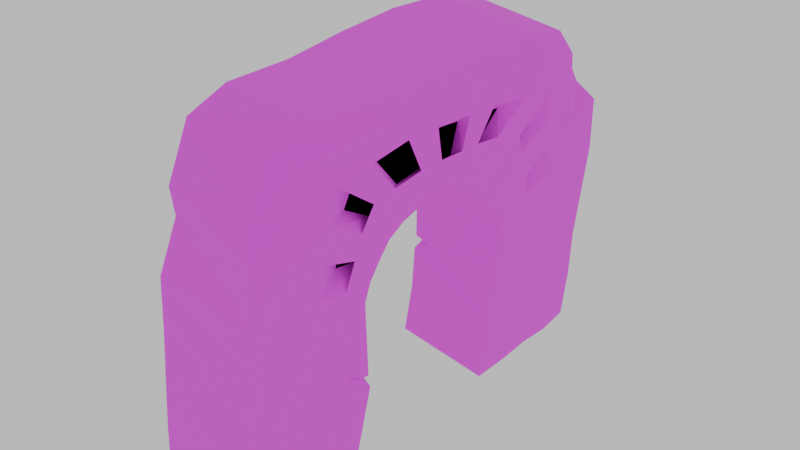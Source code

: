# Source: Arch.blend  (saved by Blender 4.1.24; exported with 4.5.12 LTS)
import bpy
from mathutils import Matrix  # noqa: F401  (used for matrix-valued properties, if any)

bpy.ops.wm.read_factory_settings(use_empty=True)
scene = bpy.context.scene
scene.name = 'Scene'

# ---- images (referenced by path relative to the original .blend; pixels are not part of the script)
import os
ASSET_DIR = os.environ.get("B2B_ASSET_DIR", "")  # directory of the original .blend (textures are referenced by path, not embedded)
HERE = os.path.dirname(os.path.abspath(__file__))  # packed textures are extracted next to this script under _unpacked/

def load_image(name, relpath, width, height, colorspace="sRGB"):
    """Load a texture the original file referenced (path relative to the .blend, or extracted next to this script)."""
    p = next((c for c in (os.path.join(HERE, relpath), os.path.join(ASSET_DIR, relpath)) if relpath and os.path.exists(c)), "")
    if p:
        img = bpy.data.images.load(p, check_existing=True)
        img.name = name
    else:  # same state as the original file: an image datablock whose file is absent (Cycles renders it pink)
        img = bpy.data.images.new(name, width, height)
        img.source = "FILE"
        img.filepath = "//" + (relpath or name)
    img.colorspace_settings.name = colorspace
    return img
img_naturalstone01_4k_basecolor_png = load_image('NaturalStone01_4K_BaseColor.png', 'NaturalStone01_4K_BaseColor.png', 1024, 1024, 'sRGB')
img_naturalstone01_4k_height_png = load_image('NaturalStone01_4K_Height.png', 'NaturalStone01_4K_Height.png', 1024, 1024, 'Non-Color')
img_naturalstone01_4k_roughness_png = load_image('NaturalStone01_4K_Roughness.png', 'NaturalStone01_4K_Roughness.png', 1024, 1024, 'Non-Color')
img_brickwall22_4k_basecolor_png = load_image('BrickWall22_4K_BaseColor.png', 'BrickWall22_4K_BaseColor.png', 1024, 1024, 'sRGB')
img_brickwall22_4k_ao_png = load_image('BrickWall22_4K_AO.png', 'BrickWall22_4K_AO.png', 1024, 1024, 'sRGB')
img_parquetflooring10_4k_basecolor_png = load_image('ParquetFlooring10_4K_BaseColor.png', 'ParquetFlooring10_4K_BaseColor.png', 1024, 1024, 'sRGB')
img_brickwall22_4k_height_png = load_image('BrickWall22_4K_Height.png', 'BrickWall22_4K_Height.png', 1024, 1024, 'Non-Color')
img_oldiron01_2k_basecolor_png = load_image('OldIron01_2K_BaseColor.png', 'OldIron01_2K_BaseColor.png', 1024, 1024, 'sRGB')
img_oldiron01_4k_height_png = load_image('OldIron01_4K_Height.png', 'OldIron01_4K_Height.png', 1024, 1024, 'Non-Color')
img_oldiron01_4k_normal_png = load_image('OldIron01_4K_Normal.png', 'OldIron01_4K_Normal.png', 1024, 1024, 'sRGB')
img_bake = load_image('bake', 'bake.png', 1024, 1024, 'sRGB')
img_nebula_n0_hdr = load_image('nebula n0.hdr', 'nebula n0.hdr', 1024, 1024, 'Linear Rec.709')

# ---- materials (node trees are filled in below, after node groups)
mat_material_008 = bpy.data.materials.new('Material.008')
mat_material_007 = bpy.data.materials.new('Material.007')

# ---- material node trees
mat_material_008.use_nodes = True; mat_material_008.node_tree.nodes.clear()
_N = mat_material_008.node_tree.nodes; _L = mat_material_008.node_tree.links
n0 = _N.new('ShaderNodeOutputMaterial'); n0.name = 'Material Output'; n0.location = (3940, 1834)
n1 = _N.new('ShaderNodeBsdfDiffuse'); n1.name = 'Diffuse BSDF'; n1.location = (-404, -609)
n2 = _N.new('ShaderNodeTexNoise'); n2.name = 'Noise Texture'; n2.location = (-1174, -445)
n3 = _N.new('ShaderNodeMath'); n3.name = 'Math'; n3.location = (-735, -520)
n3.operation = 'MULTIPLY'
n3.inputs[1].default_value = 22.6
n4 = _N.new('ShaderNodeMixShader'); n4.name = 'Mix Shader'; n4.location = (627, 283)
n5 = _N.new('ShaderNodeBrightContrast'); n5.name = 'Brightness/Contrast'; n5.location = (-954, -499)
n5.inputs[2].default_value = 97.0
n6 = _N.new('ShaderNodeTexNoise'); n6.name = 'Noise Texture.002'; n6.location = (53, 670)
n7 = _N.new('ShaderNodeBrightContrast'); n7.name = 'Brightness/Contrast.001'; n7.location = (273, 616)
n7.inputs[2].default_value = -3.4
n8 = _N.new('ShaderNodeBsdfDiffuse'); n8.name = 'Diffuse BSDF.001'; n8.location = (328, 392)
n8.inputs[0].default_value = (0.05734, 0.1273, 0.02338, 1.0)
n8.inputs[1].default_value = 1.0
n9 = _N.new('ShaderNodeHueSaturation'); n9.name = 'Hue/Saturation/Value'; n9.location = (-707, -303)
n9.inputs[0].default_value = 0.3
n9.inputs[1].default_value = 0.5
n9.inputs[2].default_value = 0.7
n10 = _N.new('ShaderNodeBsdfPrincipled'); n10.name = 'Principled BSDF'; n10.location = (281, 166)
n10.inputs[3].default_value = 1.0
n11 = _N.new('ShaderNodeTexImage'); n11.name = 'Image Texture'; n11.location = (-425, 366)
n11.image = img_naturalstone01_4k_basecolor_png
n11.extension = 'MIRROR'
n12 = _N.new('ShaderNodeTexImage'); n12.name = 'Image Texture.001'; n12.location = (-257, 58)
n12.image = img_naturalstone01_4k_height_png
n13 = _N.new('ShaderNodeTexImage'); n13.name = 'Image Texture.002'; n13.location = (-157, -233)
n13.image = img_naturalstone01_4k_roughness_png
n14 = _N.new('ShaderNodeBump'); n14.name = 'Bump'; n14.location = (23, 69)
n14.invert = True
n14.inputs[1].default_value = 51.0
n14.inputs[2].default_value = 1.0
n15 = _N.new('ShaderNodeHueSaturation'); n15.name = 'Hue/Saturation/Value.001'; n15.location = (-361, 724)
n15.inputs[0].default_value = 1.0
n15.inputs[1].default_value = 0.3
n15.inputs[2].default_value = 2.0
n16 = _N.new('ShaderNodeBsdfPrincipled'); n16.name = 'Principled BSDF.001'; n16.location = (1471, 1347)
n16.inputs[3].default_value = 1.0
n16.inputs[28].default_value = 0.3
n17 = _N.new('ShaderNodeTexImage'); n17.name = 'Image Texture.003'; n17.location = (26, 1540)
n17.image = img_brickwall22_4k_basecolor_png
n18 = _N.new('ShaderNodeTexImage'); n18.name = 'Image Texture.004'; n18.location = (-23, 1212)
n18.image = img_brickwall22_4k_ao_png
n19 = _N.new('ShaderNodeHueSaturation'); n19.name = 'Hue/Saturation/Value.002'; n19.location = (316, 1424)
n19.inputs[0].default_value = 0.0
n19.inputs[1].default_value = 1.3
n19.inputs[2].default_value = 2.0
n20 = _N.new('ShaderNodeBrightContrast'); n20.name = 'Brightness/Contrast.002'; n20.location = (546, 1355)
n20.inputs[1].default_value = 0.6
n20.inputs[2].default_value = -1.5
n21 = _N.new('ShaderNodeHueSaturation'); n21.name = 'Hue/Saturation/Value.003'; n21.location = (766, 1380)
n21.inputs[1].default_value = 2.0
n22 = _N.new('ShaderNodeTexImage'); n22.name = 'Image Texture.005'; n22.location = (325, 1742)
n22.image = img_parquetflooring10_4k_basecolor_png
n23 = _N.new('ShaderNodeMix'); n23.name = 'Mix'; n23.location = (1006, 1586)
n23.data_type = 'RGBA'
n23.clamp_result = True
n23.inputs[0].default_value = 0.075
n24 = _N.new('ShaderNodeTexImage'); n24.name = 'Image Texture.006'; n24.location = (955, 1168)
n24.image = img_brickwall22_4k_height_png
n24.extension = 'EXTEND'
n25 = _N.new('ShaderNodeBump'); n25.name = 'Bump.001'; n25.location = (1217, 1192)
n25.inputs[1].default_value = 0.005
n25.inputs[2].default_value = 1.0
n26 = _N.new('ShaderNodeHueSaturation'); n26.name = 'Hue/Saturation/Value.004'; n26.location = (1241, 1478)
n27 = _N.new('ShaderNodeBsdfPrincipled'); n27.name = 'Principled BSDF.002'; n27.location = (2184, 1868)
n27.inputs[2].default_value = 1.0
n28 = _N.new('ShaderNodeHueSaturation'); n28.name = 'Hue/Saturation/Value.005'; n28.location = (1953, 2045)
n28.inputs[0].default_value = 0.6
n28.inputs[1].default_value = 0.5
n28.inputs[2].default_value = 2.0
n29 = _N.new('ShaderNodeCombineColor'); n29.name = 'Combine Color'; n29.location = (1721, 2018)
n30 = _N.new('ShaderNodeBump'); n30.name = 'Bump.002'; n30.location = (1915, 1731)
n30.inputs[1].default_value = 1.0
n30.inputs[2].default_value = 1.0
n31 = _N.new('ShaderNodeTexImage'); n31.name = 'Image Texture.008'; n31.location = (1385, 2178)
n31.image = img_oldiron01_2k_basecolor_png
n32 = _N.new('ShaderNodeTexImage'); n32.name = 'Image Texture.007'; n32.location = (1574, 1731)
n32.image = img_oldiron01_4k_height_png
n33 = _N.new('ShaderNodeTexImage'); n33.name = 'Image Texture.009'; n33.location = (1735, 1475)
n33.image = img_oldiron01_4k_normal_png
n34 = _N.new('ShaderNodeMixShader'); n34.name = 'Mix Shader.001'; n34.location = (2539, 1981)
n34.inputs[0].default_value = 0.175
n35 = _N.new('ShaderNodeBsdfPrincipled'); n35.name = 'Principled BSDF.003'; n35.location = (2144, 2221)
n35.inputs[0].default_value = (0.8, 0.767, 0.6176, 1.0)
n36 = _N.new('ShaderNodeMixShader'); n36.name = 'Mix Shader.002'; n36.location = (3007, 2052)
n36.inputs[0].default_value = 0.1083
n37 = _N.new('ShaderNodeBsdfPrincipled'); n37.name = 'Principled BSDF.004'; n37.location = (2655, 2392)
n37.inputs[2].default_value = 1.0
n38 = _N.new('ShaderNodeTexNoise'); n38.name = 'Noise Texture.001'; n38.location = (1663, 2442)
n39 = _N.new('ShaderNodeHueSaturation'); n39.name = 'Hue/Saturation/Value.006'; n39.location = (2336, 2503)
n39.inputs[0].default_value = 0.9
n39.inputs[1].default_value = 2.0
n39.inputs[2].default_value = 0.1
n40 = _N.new('ShaderNodeCombineColor'); n40.name = 'Combine Color.001'; n40.location = (2103, 2475)
n41 = _N.new('ShaderNodeBrightContrast'); n41.name = 'Brightness/Contrast.003'; n41.location = (1883, 2446)
n41.inputs[2].default_value = 49.8
n42 = _N.new('ShaderNodeTexImage'); n42.name = 'Image Texture.010'; n42.location = (2975, 1774)
n42.image = img_bake
n43 = _N.new('ShaderNodeBsdfPrincipled'); n43.name = 'Principled BSDF.005'; n43.location = (3515, 1768)
n43.inputs[2].default_value = 1.0
n44 = _N.new('ShaderNodeBrightContrast'); n44.name = 'Brightness/Contrast.004'; n44.location = (3367, 1462)
n44.inputs[1].default_value = -4.1
_L.new(n9.outputs[0], n1.inputs[0])
_L.new(n3.outputs[0], n1.inputs[1])
_L.new(n5.outputs[0], n3.inputs[0])
_L.new(n2.outputs[0], n5.inputs[0])
_L.new(n6.outputs[0], n7.inputs[0])
_L.new(n7.outputs[0], n4.inputs[0])
_L.new(n8.outputs[0], n4.inputs[1])
_L.new(n2.outputs[0], n9.inputs[4])
_L.new(n10.outputs[0], n4.inputs[2])
_L.new(n13.outputs[0], n10.inputs[2])
_L.new(n12.outputs[0], n14.inputs[3])
_L.new(n14.outputs[0], n10.inputs[5])
_L.new(n11.outputs[0], n10.inputs[0])
_L.new(n17.outputs[0], n19.inputs[4])
_L.new(n19.outputs[0], n20.inputs[0])
_L.new(n20.outputs[0], n21.inputs[4])
_L.new(n21.outputs[0], n23.inputs[7])
_L.new(n22.outputs[0], n23.inputs[6])
_L.new(n24.outputs[0], n25.inputs[3])
_L.new(n25.outputs[0], n16.inputs[5])
_L.new(n26.outputs[0], n16.inputs[0])
_L.new(n23.outputs[2], n26.inputs[4])
_L.new(n23.outputs[2], n16.inputs[27])
_L.new(n28.outputs[0], n27.inputs[0])
_L.new(n29.outputs[0], n28.inputs[4])
_L.new(n32.outputs[0], n30.inputs[3])
_L.new(n31.outputs[0], n29.inputs[0])
_L.new(n27.outputs[0], n34.inputs[2])
_L.new(n35.outputs[0], n34.inputs[1])
_L.new(n40.outputs[0], n39.inputs[4])
_L.new(n41.outputs[0], n40.inputs[0])
_L.new(n39.outputs[0], n37.inputs[0])
_L.new(n38.outputs[0], n41.inputs[0])
_L.new(n37.outputs[0], n36.inputs[2])
_L.new(n34.outputs[0], n36.inputs[1])
_L.new(n42.outputs[0], n43.inputs[0])
_L.new(n43.outputs[0], n0.inputs[0])
n0.is_active_output = True
mat_material_007.use_nodes = True; mat_material_007.node_tree.nodes.clear()
_N = mat_material_007.node_tree.nodes; _L = mat_material_007.node_tree.links
n0 = _N.new('ShaderNodeOutputMaterial'); n0.name = 'Material Output'; n0.location = (300, 300)
n1 = _N.new('ShaderNodeEmission'); n1.name = 'Emission'; n1.location = (107, 246)
n1.inputs[0].default_value = (0.9155, 0.4529, 1.0, 1.0)
n1.inputs[1].default_value = 0.0
_L.new(n1.outputs[0], n0.inputs[0])
n0.is_active_output = True

# ---- world
world_world = bpy.data.worlds.new('World'); scene.world = world_world
world_world.use_nodes = True; world_world.node_tree.nodes.clear()
_N = world_world.node_tree.nodes; _L = world_world.node_tree.links
n0 = _N.new('ShaderNodeOutputWorld'); n0.name = 'World Output'; n0.location = (300, 300)
n1 = _N.new('ShaderNodeBackground'); n1.name = 'Background'; n1.location = (-99, 224)
n1.inputs[0].default_value = (1.0, 1.0, 1.0, 1.0)
n1.inputs[1].default_value = 0.7
n2 = _N.new('ShaderNodeBackground'); n2.name = 'Background.001'; n2.location = (67, 117)
n2.inputs[1].default_value = 109.8
n3 = _N.new('ShaderNodeTexEnvironment'); n3.name = 'Environment Texture'; n3.location = (-120, 518)
n3.image = img_nebula_n0_hdr
n4 = _N.new('ShaderNodeTexCoord'); n4.name = 'Texture Coordinate'; n4.location = (-706, 285)
n5 = _N.new('ShaderNodeMapping'); n5.name = 'Mapping'; n5.location = (-415, 407)
n5.inputs[1].default_value = (-1.1, 0.0, 0.0)
_L.new(n4.outputs[0], n5.inputs[0])
_L.new(n5.outputs[0], n3.inputs[0])
_L.new(n1.outputs[0], n0.inputs[0])
n0.is_active_output = True
world_world.color = (0.05088, 0.05088, 0.05088)
world_world.use_sun_shadow = False
world_world.sun_shadow_jitter_overblur = 0.0

# ---- meshes
me_cube = bpy.data.meshes.new('Cube')
me_cube.from_pydata([(-1.139, -5.176, -3.972), (-1.196, -4.473, 3.39), (-1.122, 5.096, -3.911), (-1.184, 4.263, 3.352), (1.121, -5.091, -3.907), (0.7182, -4.438, 3.353), (1.135, 5.156, -3.957), (0.7111, 4.093, 3.256), (-1.197, -1.984, -0.2688), (-1.192, -1.889, 0.09566), (-1.165, -1.81, 0.4743), (-1.115, -1.394, 1.157), (-1.137, -1.655, 0.839), (-1.125, -0.151, 1.499), (-1.116, -0.588, 1.485), (-1.122, 0.6919, 1.34), (-1.127, 1.056, 1.126), (-1.113, 0.2893, 1.495), (-1.11, -1.019, 1.376), (-1.148, -2.186, -4.001), (-1.146, 1.322, 0.8209), (-1.151, 1.753, 0.1364), (-1.141, 1.915, -0.2486), (-1.146, 1.892, -3.995), (-1.149, 1.568, 0.4982), (1.126, -1.363, 1.129), (1.143, -0.9528, 1.281), (1.131, 0.2702, 1.438), (1.128, -0.151, 1.49), (1.139, -0.5642, 1.414), (1.142, 1.015, 1.088), (1.146, 1.32, 0.8193), (1.137, 1.813, 0.151), (1.137, 1.931, -0.2471), (1.157, 1.539, 0.4869), (1.132, 0.6734, 1.314), (1.127, -2.276, -3.926), (1.117, -2.195, 0.1706), (1.118, -2.311, -0.2414), (1.115, -1.728, 0.8823), (1.173, 1.768, -4.09), (1.121, -1.98, 0.5415), (-1.136, 5.163, -2.84), (-1.096, 4.977, -1.704), (-1.11, 5.045, -0.5679), (-1.074, 4.871, 0.5432), (-1.076, 4.773, 1.647), (-1.238, 4.595, 2.162), (1.144, 5.199, -2.84), (1.132, 5.142, -1.704), (1.142, 5.188, -0.5679), (1.152, 5.234, 0.5729), (1.115, 5.139, 1.752), (0.8263, 4.752, 2.197), (-1.195, -3.587, 3.768), (-1.109, -2.205, 3.861), (-1.158, -0.74, 4.036), (-1.193, 0.74, 4.16), (-1.182, 2.241, 4.13), (-1.211, 3.556, 3.815), (1.011, -3.647, 3.797), (1.112, -2.183, 3.866), (1.108, -0.74, 3.863), (1.112, 0.74, 3.878), (1.133, 2.211, 3.949), (0.9936, 3.471, 3.689), (-1.146, -5.205, -2.839), (-1.145, -5.202, -1.703), (-1.143, -5.194, -0.5669), (-1.147, -5.211, 0.5714), (-1.09, -4.866, 1.674), (-1.275, -4.845, 2.169), (1.129, -5.128, -2.839), (1.127, -5.118, -1.703), (1.132, -5.145, -0.5669), (1.147, -5.21, 0.5716), (1.123, -5.182, 1.772), (0.8281, -4.945, 2.201), (-1.12, 0.08637, 1.496), (1.132, 0.08858, 1.454), (1.163, 1.815, -1.633), (1.155, 1.849, -2.683), (-1.007, 2.302, -1.655), (-1.123, 1.997, -2.822), (-1.144, -2.201, -1.759), (-0.9571, -2.549, -2.931), (1.199, -2.104, -2.244), (1.187, -2.166, -1.961), (-1.154, -4.44, -4.023), (-1.159, -3.7, -4.04), (-1.156, -2.96, -4.028), (-1.118, 4.365, -3.897), (-1.142, 3.549, -3.98), (-1.13, 2.733, -3.941), (1.165, 4.365, -4.06), (1.155, 3.549, -4.028), (1.171, 2.733, -4.081), (1.12, -4.44, -3.905), (1.126, -3.7, -3.925), (1.114, -2.953, -3.882), (-1.222, -2.962, -0.3286), (-1.185, -3.7, -0.4084), (-1.17, -4.439, -0.4876), (-1.198, -2.891, 0.3089), (-1.158, -3.63, 0.3647), (-1.132, -4.409, 0.4627), (-1.159, -2.822, 0.7804), (-1.161, -3.526, 1.097), (-1.12, -4.314, 1.409), (-1.148, -2.527, 1.341), (-1.17, -3.373, 1.842), (-1.182, -4.117, 2.11), (-1.151, -2.344, 1.806), (-1.146, -3.24, 2.531), (-1.203, -3.974, 3.006), (-1.121, -1.662, 1.933), (-1.15, -2.322, 2.63), (-1.127, -2.996, 3.305), (-1.122, -0.9476, 2.035), (-1.16, -1.412, 2.652), (-1.12, -1.806, 3.335), (-1.147, -0.2894, 2.089), (-1.18, -0.3987, 2.681), (-1.175, -0.5928, 3.344), (-1.121, 2.728, -0.3264), (-1.116, 3.548, -0.4029), (-1.088, 4.381, -0.4817), (-1.138, 2.642, 0.2506), (-1.1, 3.513, 0.3422), (-1.033, 4.327, 0.4536), (-1.137, 2.478, 0.8158), (-1.098, 3.426, 1.131), (-1.063, 4.248, 1.429), (-1.144, 2.3, 1.337), (-1.101, 3.306, 1.826), (-1.115, 4.067, 2.17), (-1.168, 2.193, 1.793), (-1.153, 3.091, 2.528), (-1.161, 3.898, 3.026), (-1.172, 1.389, 2.008), (-1.183, 2.149, 2.625), (-1.15, 2.922, 3.301), (-1.169, 0.7949, 2.072), (-1.19, 1.29, 2.588), (-1.201, 1.728, 3.331), (-1.197, 0.5737, 3.338), (-1.172, 0.3685, 2.677), (-1.165, 0.2096, 2.095), (1.107, -2.954, -0.3292), (1.115, -3.7, -0.4076), (1.128, -4.44, -0.4873), (1.107, -2.849, 0.2075), (1.139, -3.641, 0.3576), (1.164, -4.413, 0.4664), (1.13, -2.684, 0.8256), (1.17, -3.526, 1.097), (1.198, -4.368, 1.481), (1.118, -2.525, 1.306), (1.181, -3.386, 1.873), (1.077, -4.324, 2.231), (1.131, -2.251, 1.822), (1.158, -3.269, 2.528), (1.038, -4.231, 3.071), (1.138, -3.003, 3.307), (1.118, -2.339, 2.636), (1.12, -1.668, 1.923), (1.162, 2.733, -0.3282), (1.154, 3.549, -0.4081), (1.132, 4.365, -0.488), (1.181, 2.67, 0.3077), (1.179, 3.454, 0.378), (1.175, 4.338, 0.4668), (1.159, 4.268, 1.436), (1.159, 3.38, 1.1), (1.176, 2.627, 0.7559), (1.188, 2.307, 1.396), (1.172, 3.239, 1.862), (1.073, 4.159, 2.225), (1.17, 2.175, 1.788), (1.176, 3.137, 2.521), (1.033, 4.047, 3.069), (1.163, 1.39, 2.005), (1.178, 2.161, 2.625), (1.159, 2.966, 3.319), (1.142, 0.7537, 2.052), (1.117, 1.219, 2.733), (1.105, 1.722, 3.329), (1.133, -0.9638, 2.045), (1.093, -1.346, 2.772), (1.105, -1.796, 3.328), (1.123, 0.2753, 2.039), (1.099, 0.4581, 2.733), (1.061, 0.576, 3.338), (1.119, -0.3362, 2.05), (1.092, -0.4982, 2.751), (1.093, -0.5928, 3.344), (1.165, 4.365, -1.686), (1.178, 3.549, -1.668), (1.184, 2.733, -1.651), (1.173, 4.365, -2.8), (1.18, 3.549, -2.761), (1.165, 2.733, -2.722), (-1.074, 4.403, -1.69), (-1.049, -3.036, 0.6984), (-1.149, 2.738, -1.66), (-1.096, 4.377, -2.841), (-1.07, 3.549, -2.848), (-1.089, 2.717, -2.832), (-1.173, -4.438, -1.717), (-1.051, -2.592, 0.6749), (-1.183, -2.962, -1.745), (-1.187, -4.439, -2.834), (-1.165, -3.7, -2.829), (-1.122, -2.959, -2.825), (1.1, -4.44, -2.814), (1.114, -3.7, -2.79), (1.129, -2.958, -2.766), (1.111, -4.44, -1.703), (1.117, -3.7, -1.702), (1.125, -2.958, -1.707), (-1.024, 3.558, -1.674), (-1.036, -2.421, 1.007), (-1.033, -2.984, 1.261), (-1.027, -2.132, 1.497), (-1.049, -2.833, 1.94), (-1.016, -1.806, 1.927), (-1.028, -2.747, 2.506), (-0.9964, -1.422, 1.923), (-1.019, -1.995, 2.608), (-1.014, -0.7293, 2.075), (-1.024, -1.165, 2.656), (-1.027, -0.2571, 2.128), (-1.048, -0.2913, 2.605), (-1.035, 2.281, 0.6162), (-0.9911, 3.001, 0.6386), (-1.031, 2.156, 1.033), (-1.018, 2.869, 1.381), (-1.032, 1.959, 1.523), (-1.022, 2.758, 1.918), (-1.04, 1.871, 1.877), (-1.04, 2.621, 2.436), (-1.043, 1.175, 2.083), (-1.055, 1.74, 2.552), (-1.03, 0.6478, 2.109), (-1.045, 1.109, 2.57), (-1.042, 0.2738, 2.612), (-1.036, 0.1706, 2.143), (-1.134, 2.315, -1.653), (-1.123, 2.002, -1.457), (-0.7271, 2.115, -1.643), (-1.135, 1.993, -1.782), (-0.9036, -2.412, -2.814), (-1.102, -2.493, -2.813), (-1.114, -2.358, -3.01), (-1.113, -2.349, -2.709), (1.127, -2.742, -1.701), (1.057, -2.353, -2.036), (0.642, -2.202, -1.715), (-1.202, -3.694, -1.731), (0.8587, -2.081, 0.5181), (0.8479, -2.872, 0.6297), (0.8616, -1.914, 1.097), (0.853, -2.756, 1.403), (0.8498, -1.83, 1.266), (0.8465, -2.722, 1.768), (0.858, -1.56, 1.822), (0.8716, -2.492, 2.376), (0.8472, -1.929, 2.458), (0.8533, -1.314, 1.787), (0.8939, 2.071, 0.6538), (0.9191, 2.548, 0.7473), (0.8953, 2.544, 1.177), (0.8843, 1.919, 1.014), (0.872, 1.701, 1.383), (0.9003, 2.404, 1.836), (0.8668, 1.428, 1.812), (0.8892, 2.343, 2.304), (0.856, 1.095, 1.798), (0.8635, 1.71, 2.436), (0.8621, 0.4178, 1.925), (0.8596, 0.8583, 2.538), (0.8575, -0.5985, 1.909), (0.8416, -0.945, 2.602), (0.8473, 0.2955, 1.848), (0.8544, 0.4085, 2.529), (0.8347, -0.4351, 1.818), (0.8314, -0.5758, 2.596)], [], [(90, 213, 252, 253, 19), (47, 3, 7, 53), (96, 201, 81, 40), (77, 5, 1, 71), (99, 90, 19, 36), (93, 96, 40, 23), (60, 54, 1, 5), (40, 81, 83, 23), (8, 38, 87, 257, 84), (9, 37, 38, 8), (10, 41, 37, 9), (12, 39, 41, 10), (11, 25, 39, 12), (18, 26, 25, 11), (14, 29, 26, 18), (13, 28, 29, 14), (17, 27, 79, 78), (15, 35, 27, 17), (16, 30, 35, 15), (16, 20, 31, 30), (20, 24, 34, 31), (24, 21, 32, 34), (21, 22, 33, 32), (2, 42, 48, 6), (42, 43, 49, 48), (43, 44, 50, 49), (44, 45, 51, 50), (45, 46, 52, 51), (46, 47, 53, 52), (7, 3, 59, 65), (65, 59, 58, 64), (64, 58, 57, 63), (63, 57, 56, 62), (62, 56, 55, 61), (61, 55, 54, 60), (4, 72, 66, 0), (72, 73, 67, 66), (73, 74, 68, 67), (74, 75, 69, 68), (75, 76, 70, 69), (76, 77, 71, 70), (102, 68, 69, 105), (105, 69, 70, 108), (108, 70, 71, 111), (111, 71, 1, 114), (114, 1, 54, 117), (117, 54, 55, 120), (120, 55, 56, 123), (123, 56, 57, 145), (126, 44, 43, 202), (129, 45, 44, 126), (132, 46, 45, 129), (135, 47, 46, 132), (138, 3, 47, 135), (141, 59, 3, 138), (144, 58, 59, 141), (145, 57, 58, 144), (150, 74, 73, 217), (153, 75, 74, 150), (156, 76, 75, 153), (159, 77, 76, 156), (162, 5, 77, 159), (163, 60, 5, 162), (168, 50, 51, 171), (171, 51, 52, 172), (172, 52, 53, 177), (177, 53, 7, 180), (180, 7, 65, 183), (183, 65, 64, 186), (186, 64, 63, 192), (189, 61, 60, 163), (192, 63, 62, 195), (195, 62, 61, 189), (78, 79, 28, 13), (196, 49, 50, 168), (199, 48, 49, 196), (202, 43, 42, 205), (205, 42, 2, 91), (83, 81, 80, 249, 250), (82, 249, 248), (208, 67, 68, 102), (211, 66, 67, 208), (214, 72, 4, 97), (217, 73, 72, 214), (84, 257, 256, 86, 251, 254), (85, 251, 253), (87, 255, 256), (219, 218, 215, 216), (218, 217, 214, 215), (86, 216, 99, 36), (216, 215, 98, 99), (215, 214, 97, 98), (85, 252, 254), (84, 210, 100, 8), (83, 207, 93, 23), (207, 206, 92, 93), (206, 205, 91, 92), (82, 247, 250), (81, 201, 198, 80), (201, 200, 197, 198), (200, 199, 196, 197), (80, 198, 166, 33), (198, 197, 167, 166), (197, 196, 168, 167), (28, 193, 187, 29), (193, 194, 188, 187), (194, 195, 189, 188), (79, 190, 193, 28), (191, 194, 286, 284), (191, 192, 195, 194), (29, 187, 165, 26), (193, 190, 283, 285), (188, 189, 163, 164), (27, 184, 190, 79), (184, 185, 191, 190), (185, 186, 192, 191), (35, 181, 184, 27), (185, 184, 279, 280), (182, 183, 186, 185), (30, 178, 181, 35), (178, 179, 182, 181), (179, 180, 183, 182), (31, 175, 178, 30), (158, 157, 263, 264), (176, 177, 180, 179), (34, 174, 175, 31), (174, 173, 176, 175), (173, 172, 177, 176), (32, 169, 174, 34), (169, 170, 270, 269), (170, 171, 172, 173), (33, 166, 169, 32), (166, 167, 170, 169), (167, 168, 171, 170), (26, 165, 160, 25), (165, 164, 161, 160), (164, 163, 162, 161), (25, 160, 157, 39), (155, 152, 260, 262), (161, 162, 159, 158), (39, 157, 154, 41), (157, 158, 155, 154), (158, 159, 156, 155), (41, 154, 151, 37), (182, 185, 280, 278), (155, 156, 153, 152), (37, 151, 148, 38), (151, 152, 149, 148), (152, 153, 150, 149), (38, 148, 219, 255, 87), (148, 149, 218, 219), (149, 150, 217, 218), (78, 147, 142, 17), (147, 146, 143, 142), (146, 145, 144, 143), (17, 142, 139, 15), (146, 147, 246, 245), (143, 144, 141, 140), (15, 139, 136, 16), (139, 140, 137, 136), (140, 141, 138, 137), (16, 136, 133, 20), (106, 103, 209, 221), (137, 138, 135, 134), (20, 133, 130, 24), (133, 134, 131, 130), (134, 135, 132, 131), (24, 130, 127, 21), (127, 130, 235, 233), (131, 132, 129, 128), (21, 127, 124, 22), (127, 128, 125, 124), (128, 129, 126, 125), (22, 124, 204, 247, 248), (13, 121, 147, 78), (119, 118, 229, 230), (122, 123, 145, 146), (14, 118, 121, 13), (118, 119, 122, 121), (119, 120, 123, 122), (18, 115, 118, 14), (130, 131, 236, 235), (116, 117, 120, 119), (11, 112, 115, 18), (112, 113, 116, 115), (113, 114, 117, 116), (12, 109, 112, 11), (103, 104, 203, 209), (110, 111, 114, 113), (10, 106, 109, 12), (106, 107, 110, 109), (107, 108, 111, 110), (9, 103, 106, 10), (142, 143, 244, 243), (104, 105, 108, 107), (8, 100, 103, 9), (100, 101, 104, 103), (101, 102, 105, 104), (2, 6, 94, 91), (91, 94, 95, 92), (92, 95, 96, 93), (4, 0, 88, 97), (97, 88, 89, 98), (98, 89, 90, 99), (6, 48, 199, 94), (94, 199, 200, 95), (95, 200, 201, 96), (0, 66, 211, 88), (88, 211, 212, 89), (89, 212, 213, 90), (206, 207, 204, 220), (243, 244, 242, 241), (239, 240, 238, 237), (235, 236, 234, 233), (231, 232, 245, 246), (227, 228, 230, 229), (223, 224, 226, 225), (209, 203, 222, 221), (131, 128, 234, 236), (107, 106, 221, 222), (134, 133, 237, 238), (104, 107, 222, 203), (139, 142, 243, 241), (118, 115, 227, 229), (143, 140, 242, 244), (116, 119, 230, 228), (121, 122, 232, 231), (109, 110, 224, 223), (136, 137, 240, 239), (113, 112, 225, 226), (140, 139, 241, 242), (133, 136, 239, 237), (112, 109, 223, 225), (137, 134, 238, 240), (110, 113, 226, 224), (128, 127, 233, 234), (147, 121, 231, 246), (122, 146, 245, 232), (115, 116, 228, 227), (250, 249, 82), (248, 247, 82), (248, 249, 80, 33, 22), (250, 247, 204, 207, 83), (253, 252, 85), (253, 251, 86, 36, 19), (254, 252, 213, 210, 84), (254, 251, 85), (256, 255, 219, 216, 86), (256, 257, 87), (101, 100, 210, 258), (101, 258, 208, 102), (212, 258, 210, 213), (212, 211, 208, 258), (206, 220, 202, 205), (125, 126, 202, 220), (125, 220, 204, 124), (283, 284, 286, 285), (281, 282, 267, 268), (277, 278, 280, 279), (273, 274, 276, 275), (269, 270, 271, 272), (265, 266, 264, 263), (261, 262, 260, 259), (173, 174, 272, 271), (160, 161, 266, 265), (178, 175, 273, 275), (187, 188, 282, 281), (176, 179, 276, 274), (165, 187, 281, 268), (175, 176, 274, 273), (157, 160, 265, 263), (188, 164, 267, 282), (161, 158, 264, 266), (190, 191, 284, 283), (164, 165, 268, 267), (152, 151, 259, 260), (179, 178, 275, 276), (174, 169, 269, 272), (194, 193, 285, 286), (170, 173, 271, 270), (154, 155, 262, 261), (184, 181, 277, 279), (181, 182, 278, 277), (151, 154, 261, 259)])
me_cube.polygons.foreach_set('material_index', [0, 0, 0, 0, 0, 0, 0, 0, 0, 0, 0, 0, 0, 0, 0, 0, 0, 0, 0, 0, 0, 0, 0, 0, 0, 0, 0, 0, 0, 0, 0, 0, 0, 0, 0, 0, 0, 0, 0, 0, 0, 0, 0, 0, 0, 0, 0, 0, 0, 0, 0, 0, 0, 0, 0, 0, 0, 0, 0, 0, 0, 0, 0, 0, 0, 0, 0, 0, 0, 0, 0, 0, 0, 0, 0, 0, 0, 0, 0, 0, 0, 0, 0, 0, 0, 0, 0, 0, 0, 0, 0, 0, 0, 0, 0, 0, 0, 0, 0, 0, 0, 0, 0, 0, 0, 0, 0, 0, 0, 0, 0, 0, 0, 0, 0, 0, 0, 0, 0, 0, 0, 0, 0, 0, 0, 0, 0, 0, 0, 0, 0, 0, 0, 0, 0, 0, 0, 0, 0, 0, 0, 0, 0, 0, 0, 0, 0, 0, 0, 0, 0, 0, 0, 0, 0, 0, 0, 0, 0, 0, 0, 0, 0, 0, 0, 0, 0, 0, 0, 0, 0, 0, 0, 0, 0, 0, 0, 0, 0, 0, 0, 0, 0, 0, 0, 0, 0, 0, 0, 0, 0, 0, 0, 0, 0, 0, 0, 0, 0, 0, 0, 0, 0, 0, 0, 0, 0, 0, 0, 0, 0, 1, 1, 1, 1, 1, 1, 1, 0, 0, 0, 0, 0, 0, 0, 0, 0, 0, 0, 0, 0, 0, 0, 0, 0, 0, 0, 0, 0, 0, 0, 0, 0, 0, 0, 0, 0, 0, 0, 0, 0, 0, 0, 0, 0, 0, 1, 1, 1, 1, 1, 1, 1, 0, 0, 0, 0, 0, 0, 0, 0, 0, 0, 0, 0, 0, 0, 0, 0, 0, 0, 0, 0, 0])
_uv = me_cube.uv_layers.new(name='UVMap')
_uv.uv.foreach_set('vector', [0.2609, 0.9521, 0.3224, 0.9088, 0.3548, 0.9347, 0.3438, 0.9507, 0.2771, 0.9999, 0.2447, 0.3238, 0.2348, 0.3542, 0.1885, 0.3514, 0.185, 0.3151, 0.155, 0.05911, 0.09751, 0.1113, 0.04169, 0.07486, 0.1297, 0.002483, 0.179, 0.6843, 0.1866, 0.6476, 0.2317, 0.6465, 0.2404, 0.6767, 0.1439, 0.9464, 0.2609, 0.9521, 0.2771, 0.9999, 0.1228, 0.9896, 0.2716, 0.05533, 0.155, 0.05911, 0.1297, 0.002483, 0.2893, 6.538e-05, 0.1786, 0.6241, 0.2349, 0.6235, 0.2317, 0.6465, 0.1866, 0.6476, 0.9302, 0.0001175, 0.9302, 0.05037, 0.6211, 0.04494, 0.6211, 0.0001175, 0.6211, 0.3412, 0.9302, 0.3412, 0.9302, 0.3977, 0.8627, 0.3982, 0.6211, 0.3999, 0.6211, 0.3254, 0.9302, 0.3254, 0.9302, 0.3412, 0.6211, 0.3412, 0.6211, 0.3101, 0.9302, 0.3101, 0.9302, 0.3254, 0.6211, 0.3254, 0.6211, 0.2954, 0.9302, 0.2954, 0.9302, 0.3101, 0.6211, 0.3101, 0.6211, 0.2814, 0.9302, 0.2814, 0.9302, 0.2954, 0.6211, 0.2954, 0.6211, 0.2682, 0.9302, 0.2682, 0.9302, 0.2814, 0.6211, 0.2814, 0.6211, 0.2555, 0.9302, 0.2555, 0.9302, 0.2682, 0.6211, 0.2682, 0.6211, 0.2431, 0.9302, 0.2431, 0.9302, 0.2555, 0.6211, 0.2555, 0.6211, 0.2307, 0.9302, 0.2307, 0.9302, 0.236, 0.6211, 0.2363, 0.6211, 0.218, 0.9302, 0.218, 0.9302, 0.2307, 0.6211, 0.2307, 0.6211, 0.2048, 0.9302, 0.2048, 0.9302, 0.218, 0.6211, 0.218, 0.6211, 0.2048, 0.6211, 0.1908, 0.9302, 0.1908, 0.9302, 0.2048, 0.6211, 0.1908, 0.6211, 0.1761, 0.9302, 0.1761, 0.9302, 0.1908, 0.6211, 0.1761, 0.6211, 0.1608, 0.9302, 0.1608, 0.9302, 0.1761, 0.6211, 0.1608, 0.6211, 0.145, 0.9302, 0.145, 0.9302, 0.1608, 0.2322, 0.1369, 0.2406, 0.1567, 0.1878, 0.1589, 0.1951, 0.1344, 0.2406, 0.1567, 0.2532, 0.192, 0.1794, 0.1914, 0.1878, 0.1589, 0.2532, 0.192, 0.2539, 0.2313, 0.1774, 0.2301, 0.1794, 0.1914, 0.2539, 0.2313, 0.2528, 0.2707, 0.1799, 0.2667, 0.1774, 0.2301, 0.2528, 0.2707, 0.2451, 0.3076, 0.1832, 0.298, 0.1799, 0.2667, 0.2451, 0.3076, 0.2447, 0.3238, 0.185, 0.3151, 0.1832, 0.298, 0.1885, 0.3514, 0.2348, 0.3542, 0.2356, 0.3736, 0.1805, 0.3713, 0.1805, 0.3713, 0.2356, 0.3736, 0.2394, 0.4114, 0.1692, 0.4068, 0.1692, 0.4068, 0.2394, 0.4114, 0.246, 0.4612, 0.1563, 0.4596, 0.1563, 0.4596, 0.246, 0.4612, 0.2488, 0.5182, 0.1539, 0.5221, 0.1539, 0.5221, 0.2488, 0.5182, 0.2447, 0.5767, 0.1631, 0.5805, 0.1631, 0.5805, 0.2447, 0.5767, 0.2349, 0.6235, 0.1786, 0.6241, 0.1886, 0.8749, 0.176, 0.8523, 0.2371, 0.8502, 0.2274, 0.8763, 0.176, 0.8523, 0.1667, 0.8155, 0.2455, 0.8149, 0.2371, 0.8502, 0.1667, 0.8155, 0.1643, 0.774, 0.2485, 0.773, 0.2455, 0.8149, 0.1643, 0.774, 0.1684, 0.7329, 0.2444, 0.7328, 0.2485, 0.773, 0.1684, 0.7329, 0.1745, 0.6992, 0.2427, 0.6929, 0.2444, 0.7328, 0.1745, 0.6992, 0.179, 0.6843, 0.2404, 0.6767, 0.2427, 0.6929, 0.2786, 0.7684, 0.2485, 0.773, 0.2444, 0.7328, 0.2742, 0.7301, 0.2742, 0.7301, 0.2444, 0.7328, 0.2427, 0.6929, 0.2656, 0.6946, 0.2656, 0.6946, 0.2427, 0.6929, 0.2404, 0.6767, 0.261, 0.6694, 0.261, 0.6694, 0.2404, 0.6767, 0.2317, 0.6465, 0.2479, 0.6438, 0.2479, 0.6438, 0.2317, 0.6465, 0.2349, 0.6235, 0.2558, 0.6118, 0.2558, 0.6118, 0.2349, 0.6235, 0.2447, 0.5767, 0.2698, 0.5665, 0.2698, 0.5665, 0.2447, 0.5767, 0.2488, 0.5182, 0.2786, 0.5139, 0.2786, 0.5139, 0.2488, 0.5182, 0.246, 0.4612, 0.2789, 0.4655, 0.2785, 0.2364, 0.2539, 0.2313, 0.2532, 0.192, 0.2755, 0.1884, 0.2732, 0.2725, 0.2528, 0.2707, 0.2539, 0.2313, 0.2785, 0.2364, 0.2642, 0.3074, 0.2451, 0.3076, 0.2528, 0.2707, 0.2732, 0.2725, 0.2582, 0.3318, 0.2447, 0.3238, 0.2451, 0.3076, 0.2642, 0.3074, 0.2472, 0.3549, 0.2348, 0.3542, 0.2447, 0.3238, 0.2582, 0.3318, 0.2567, 0.3828, 0.2356, 0.3736, 0.2348, 0.3542, 0.2472, 0.3549, 0.2705, 0.4209, 0.2394, 0.4114, 0.2356, 0.3736, 0.2567, 0.3828, 0.2789, 0.4655, 0.246, 0.4612, 0.2394, 0.4114, 0.2705, 0.4209, 0.1363, 0.7702, 0.1643, 0.774, 0.1667, 0.8155, 0.1409, 0.8209, 0.1392, 0.7315, 0.1684, 0.7329, 0.1643, 0.774, 0.1363, 0.7702, 0.1485, 0.6953, 0.1745, 0.6992, 0.1684, 0.7329, 0.1392, 0.7315, 0.1607, 0.6726, 0.179, 0.6843, 0.1745, 0.6992, 0.1485, 0.6953, 0.1733, 0.6493, 0.1866, 0.6476, 0.179, 0.6843, 0.1607, 0.6726, 0.1552, 0.6144, 0.1786, 0.6241, 0.1866, 0.6476, 0.1733, 0.6493, 0.1475, 0.2334, 0.1774, 0.2301, 0.1799, 0.2667, 0.1502, 0.2685, 0.1502, 0.2685, 0.1799, 0.2667, 0.1832, 0.298, 0.1575, 0.3013, 0.1575, 0.3013, 0.1832, 0.298, 0.185, 0.3151, 0.1676, 0.3256, 0.1676, 0.3256, 0.185, 0.3151, 0.1885, 0.3514, 0.1785, 0.3484, 0.1785, 0.3484, 0.1885, 0.3514, 0.1805, 0.3713, 0.1621, 0.377, 0.1621, 0.377, 0.1805, 0.3713, 0.1692, 0.4068, 0.1434, 0.4157, 0.1434, 0.4157, 0.1692, 0.4068, 0.1563, 0.4596, 0.1321, 0.4633, 0.1385, 0.5718, 0.1631, 0.5805, 0.1786, 0.6241, 0.1552, 0.6144, 0.1321, 0.4633, 0.1563, 0.4596, 0.1539, 0.5221, 0.1302, 0.5165, 0.1302, 0.5165, 0.1539, 0.5221, 0.1631, 0.5805, 0.1385, 0.5718, 0.6211, 0.2363, 0.9302, 0.236, 0.9302, 0.2431, 0.6211, 0.2431, 0.151, 0.187, 0.1794, 0.1914, 0.1774, 0.2301, 0.1475, 0.2334, 0.1627, 0.1486, 0.1878, 0.1589, 0.1794, 0.1914, 0.151, 0.187, 0.2755, 0.1884, 0.2532, 0.192, 0.2406, 0.1567, 0.2637, 0.1457, 0.2637, 0.1457, 0.2406, 0.1567, 0.2322, 0.1369, 0.241, 0.1196, 0.6211, 0.04494, 0.9302, 0.05037, 0.9302, 0.09117, 0.6771, 0.0908, 0.6211, 0.08173, 0.6211, 0.09072, 0.6771, 0.0908, 0.6211, 0.09656, 0.276, 0.8206, 0.2455, 0.8149, 0.2485, 0.773, 0.2786, 0.7684, 0.2619, 0.8633, 0.2371, 0.8502, 0.2455, 0.8149, 0.276, 0.8206, 0.1556, 0.8615, 0.176, 0.8523, 0.1886, 0.8749, 0.1783, 0.8882, 0.1409, 0.8209, 0.1667, 0.8155, 0.176, 0.8523, 0.1556, 0.8615, 0.6211, 0.3999, 0.8627, 0.3982, 0.9302, 0.4077, 0.9302, 0.4381, 0.6531, 0.4408, 0.6211, 0.4394, 0.6211, 0.4412, 0.6531, 0.4408, 0.6211, 0.4463, 0.01389, 0.8715, 0.05284, 0.8442, 0.03176, 0.8765, 0.06693, 0.8412, 0.1078, 0.8294, 0.1287, 0.8775, 0.09498, 0.9002, 0.1078, 0.8294, 0.1409, 0.8209, 0.1556, 0.8615, 0.1287, 0.8775, 0.0235, 0.9029, 0.09498, 0.9002, 0.1439, 0.9464, 0.1228, 0.9896, 0.09498, 0.9002, 0.1287, 0.8775, 0.164, 0.9117, 0.1439, 0.9464, 0.1287, 0.8775, 0.1556, 0.8615, 0.1783, 0.8882, 0.164, 0.9117, 0.3515, 0.9517, 0.3548, 0.9347, 0.3695, 0.9325, 0.4166, 0.8552, 0.356, 0.8412, 0.3543, 0.7496, 0.4271, 0.7186, 0.367, 0.05881, 0.3282, 0.09672, 0.2716, 0.05533, 0.2893, 6.538e-05, 0.3282, 0.09672, 0.2912, 0.1261, 0.2524, 0.09473, 0.2716, 0.05533, 0.2912, 0.1261, 0.2637, 0.1457, 0.241, 0.1196, 0.2524, 0.09473, 0.4226, 0.16, 0.4107, 0.1612, 0.4199, 0.1307, 0.04169, 0.07486, 0.09751, 0.1113, 0.07216, 0.1706, 0.005551, 0.1572, 0.09751, 0.1113, 0.1347, 0.1337, 0.1162, 0.18, 0.07216, 0.1706, 0.1347, 0.1337, 0.1627, 0.1486, 0.151, 0.187, 0.1162, 0.18, 0.005551, 0.1572, 0.07216, 0.1706, 0.06996, 0.2499, 0.01513, 0.2692, 0.07216, 0.1706, 0.1162, 0.18, 0.1128, 0.2387, 0.06996, 0.2499, 0.1162, 0.18, 0.151, 0.187, 0.1475, 0.2334, 0.1128, 0.2387, 0.007464, 0.4922, 0.05409, 0.5078, 0.06104, 0.547, 0.001514, 0.5303, 0.05409, 0.5078, 0.1022, 0.5122, 0.1081, 0.5592, 0.06104, 0.547, 0.1022, 0.5122, 0.1302, 0.5165, 0.1385, 0.5718, 0.1081, 0.5592, 0.008427, 0.4725, 0.06075, 0.465, 0.05409, 0.5078, 0.007464, 0.4922, 0.1026, 0.4636, 0.1022, 0.5122, 0.08821, 0.5016, 0.09109, 0.4722, 0.1026, 0.4636, 0.1321, 0.4633, 0.1302, 0.5165, 0.1022, 0.5122, 0.001514, 0.5303, 0.06104, 0.547, 0.07582, 0.5929, 6.534e-05, 0.5659, 0.05409, 0.5078, 0.06075, 0.465, 0.07095, 0.4798, 0.07363, 0.4923, 0.1081, 0.5592, 0.1385, 0.5718, 0.1552, 0.6144, 0.121, 0.6042, 0.009537, 0.4582, 0.06968, 0.4371, 0.06075, 0.465, 0.008427, 0.4725, 0.06968, 0.4371, 0.1135, 0.4273, 0.1026, 0.4636, 0.06075, 0.465, 0.1135, 0.4273, 0.1434, 0.4157, 0.1321, 0.4633, 0.1026, 0.4636, 0.01034, 0.4226, 0.08656, 0.3997, 0.06968, 0.4371, 0.009537, 0.4582, 0.1135, 0.4273, 0.06968, 0.4371, 0.08974, 0.4214, 0.09747, 0.424, 0.1261, 0.3885, 0.1621, 0.377, 0.1434, 0.4157, 0.1135, 0.4273, 0.00906, 0.3861, 0.1023, 0.37, 0.08656, 0.3997, 0.01034, 0.4226, 0.1023, 0.37, 0.1436, 0.3557, 0.1261, 0.3885, 0.08656, 0.3997, 0.1436, 0.3557, 0.1785, 0.3484, 0.1621, 0.377, 0.1261, 0.3885, 0.01239, 0.3576, 0.09142, 0.3449, 0.1023, 0.37, 0.00906, 0.3861, 0.1242, 0.6643, 0.07936, 0.6535, 0.09636, 0.6372, 0.1044, 0.65, 0.1337, 0.3321, 0.1676, 0.3256, 0.1785, 0.3484, 0.1436, 0.3557, 0.01022, 0.33, 0.08726, 0.312, 0.09142, 0.3449, 0.01239, 0.3576, 0.08726, 0.312, 0.1219, 0.3044, 0.1337, 0.3321, 0.09142, 0.3449, 0.1219, 0.3044, 0.1575, 0.3013, 0.1676, 0.3256, 0.1337, 0.3321, 0.01738, 0.2995, 0.08005, 0.2863, 0.08726, 0.312, 0.01022, 0.33, 0.08005, 0.2863, 0.1164, 0.2734, 0.09823, 0.2981, 0.09709, 0.2996, 0.1164, 0.2734, 0.1502, 0.2685, 0.1575, 0.3013, 0.1219, 0.3044, 0.01513, 0.2692, 0.06996, 0.2499, 0.08005, 0.2863, 0.01738, 0.2995, 0.06996, 0.2499, 0.1128, 0.2387, 0.1164, 0.2734, 0.08005, 0.2863, 0.1128, 0.2387, 0.1475, 0.2334, 0.1502, 0.2685, 0.1164, 0.2734, 6.534e-05, 0.5659, 0.07582, 0.5929, 0.09002, 0.6184, 0.007729, 0.6059, 0.07582, 0.5929, 0.121, 0.6042, 0.1368, 0.6378, 0.09002, 0.6184, 0.121, 0.6042, 0.1552, 0.6144, 0.1733, 0.6493, 0.1368, 0.6378, 0.007729, 0.6059, 0.09002, 0.6184, 0.07936, 0.6535, 0.01309, 0.6392, 0.1111, 0.6945, 0.1071, 0.7282, 0.08537, 0.7065, 0.08535, 0.6976, 0.1368, 0.6378, 0.1733, 0.6493, 0.1607, 0.6726, 0.1242, 0.6643, 0.01309, 0.6392, 0.07936, 0.6535, 0.07019, 0.6784, 0.01252, 0.6722, 0.07936, 0.6535, 0.1242, 0.6643, 0.1111, 0.6945, 0.07019, 0.6784, 0.1242, 0.6643, 0.1607, 0.6726, 0.1485, 0.6953, 0.1111, 0.6945, 0.01252, 0.6722, 0.07019, 0.6784, 0.06333, 0.7205, 0.01423, 0.7062, 0.1261, 0.3885, 0.1135, 0.4273, 0.09747, 0.424, 0.1096, 0.4032, 0.1111, 0.6945, 0.1485, 0.6953, 0.1392, 0.7315, 0.1071, 0.7282, 0.01423, 0.7062, 0.06333, 0.7205, 0.05972, 0.755, 0.01346, 0.7406, 0.06333, 0.7205, 0.1071, 0.7282, 0.102, 0.7649, 0.05972, 0.755, 0.1071, 0.7282, 0.1392, 0.7315, 0.1363, 0.7702, 0.102, 0.7649, 0.01346, 0.7406, 0.05972, 0.755, 0.06693, 0.8412, 0.05284, 0.8442, 0.01389, 0.8715, 0.05972, 0.755, 0.102, 0.7649, 0.1078, 0.8294, 0.06693, 0.8412, 0.102, 0.7649, 0.1363, 0.7702, 0.1409, 0.8209, 0.1078, 0.8294, 0.3804, 0.4816, 0.3384, 0.4754, 0.3319, 0.4416, 0.3799, 0.4676, 0.3384, 0.4754, 0.3082, 0.4715, 0.3049, 0.4296, 0.3319, 0.4416, 0.3082, 0.4715, 0.2789, 0.4655, 0.2705, 0.4209, 0.3049, 0.4296, 0.3799, 0.4676, 0.3319, 0.4416, 0.3305, 0.4092, 0.3861, 0.4381, 0.3082, 0.4715, 0.3384, 0.4754, 0.3324, 0.4816, 0.3143, 0.478, 0.3049, 0.4296, 0.2705, 0.4209, 0.2567, 0.3828, 0.2892, 0.3962, 0.3861, 0.4381, 0.3305, 0.4092, 0.3149, 0.3764, 0.3926, 0.4041, 0.3305, 0.4092, 0.2892, 0.3962, 0.2759, 0.3649, 0.3149, 0.3764, 0.2892, 0.3962, 0.2567, 0.3828, 0.2472, 0.3549, 0.2759, 0.3649, 0.3926, 0.4041, 0.3149, 0.3764, 0.3263, 0.3527, 0.3954, 0.3771, 0.3346, 0.6796, 0.3429, 0.7121, 0.3284, 0.6963, 0.3232, 0.693, 0.2759, 0.3649, 0.2472, 0.3549, 0.2582, 0.3318, 0.2865, 0.3361, 0.3954, 0.3771, 0.3263, 0.3527, 0.3356, 0.3302, 0.3999, 0.3495, 0.3263, 0.3527, 0.2865, 0.3361, 0.298, 0.313, 0.3356, 0.3302, 0.2865, 0.3361, 0.2582, 0.3318, 0.2642, 0.3074, 0.298, 0.313, 0.3999, 0.3495, 0.3356, 0.3302, 0.3462, 0.2939, 0.4051, 0.3225, 0.3462, 0.2939, 0.3356, 0.3302, 0.3252, 0.3145, 0.3319, 0.3117, 0.298, 0.313, 0.2642, 0.3074, 0.2732, 0.2725, 0.3064, 0.2777, 0.4051, 0.3225, 0.3462, 0.2939, 0.3577, 0.261, 0.41, 0.2908, 0.3462, 0.2939, 0.3064, 0.2777, 0.3151, 0.2447, 0.3577, 0.261, 0.3064, 0.2777, 0.2732, 0.2725, 0.2785, 0.2364, 0.3151, 0.2447, 0.41, 0.2908, 0.3577, 0.261, 0.3704, 0.1693, 0.4107, 0.1612, 0.4271, 0.1912, 0.3809, 0.4978, 0.339, 0.5055, 0.3384, 0.4754, 0.3804, 0.4816, 0.3075, 0.555, 0.3312, 0.5496, 0.3214, 0.553, 0.3209, 0.5529, 0.3077, 0.506, 0.2786, 0.5139, 0.2789, 0.4655, 0.3082, 0.4715, 0.3798, 0.5296, 0.3312, 0.5496, 0.339, 0.5055, 0.3809, 0.4978, 0.3312, 0.5496, 0.3075, 0.555, 0.3077, 0.506, 0.339, 0.5055, 0.3075, 0.555, 0.2698, 0.5665, 0.2786, 0.5139, 0.3077, 0.506, 0.385, 0.5604, 0.3398, 0.5891, 0.3312, 0.5496, 0.3798, 0.5296, 0.3356, 0.3302, 0.298, 0.313, 0.3177, 0.3151, 0.3252, 0.3145, 0.2895, 0.5993, 0.2558, 0.6118, 0.2698, 0.5665, 0.3075, 0.555, 0.3947, 0.5962, 0.32, 0.6196, 0.3398, 0.5891, 0.385, 0.5604, 0.32, 0.6196, 0.2768, 0.6338, 0.2895, 0.5993, 0.3398, 0.5891, 0.2768, 0.6338, 0.2479, 0.6438, 0.2558, 0.6118, 0.2895, 0.5993, 0.3993, 0.6284, 0.3283, 0.6501, 0.32, 0.6196, 0.3947, 0.5962, 0.3429, 0.7121, 0.3067, 0.7249, 0.3226, 0.7028, 0.3284, 0.6963, 0.2894, 0.6633, 0.261, 0.6694, 0.2479, 0.6438, 0.2768, 0.6338, 0.4113, 0.6571, 0.3346, 0.6796, 0.3283, 0.6501, 0.3993, 0.6284, 0.3346, 0.6796, 0.3016, 0.6918, 0.2894, 0.6633, 0.3283, 0.6501, 0.3016, 0.6918, 0.2656, 0.6946, 0.261, 0.6694, 0.2894, 0.6633, 0.4205, 0.6884, 0.3429, 0.7121, 0.3346, 0.6796, 0.4113, 0.6571, 0.3319, 0.4416, 0.3049, 0.4296, 0.3134, 0.4297, 0.3231, 0.432, 0.3067, 0.7249, 0.2742, 0.7301, 0.2656, 0.6946, 0.3016, 0.6918, 0.4271, 0.7186, 0.3543, 0.7496, 0.3429, 0.7121, 0.4205, 0.6884, 0.3543, 0.7496, 0.313, 0.7618, 0.3067, 0.7249, 0.3429, 0.7121, 0.313, 0.7618, 0.2786, 0.7684, 0.2742, 0.7301, 0.3067, 0.7249, 0.2322, 0.1369, 0.1951, 0.1344, 0.1872, 0.1198, 0.241, 0.1196, 0.241, 0.1196, 0.1872, 0.1198, 0.1713, 0.09359, 0.2524, 0.09473, 0.2524, 0.09473, 0.1713, 0.09359, 0.155, 0.05911, 0.2716, 0.05533, 0.1886, 0.8749, 0.2274, 0.8763, 0.2351, 0.8948, 0.1783, 0.8882, 0.1783, 0.8882, 0.2351, 0.8948, 0.2457, 0.918, 0.164, 0.9117, 0.164, 0.9117, 0.2457, 0.918, 0.2609, 0.9521, 0.1439, 0.9464, 0.1951, 0.1344, 0.1878, 0.1589, 0.1627, 0.1486, 0.1872, 0.1198, 0.1872, 0.1198, 0.1627, 0.1486, 0.1347, 0.1337, 0.1713, 0.09359, 0.1713, 0.09359, 0.1347, 0.1337, 0.09751, 0.1113, 0.155, 0.05911, 0.2274, 0.8763, 0.2371, 0.8502, 0.2619, 0.8633, 0.2351, 0.8948, 0.2351, 0.8948, 0.2619, 0.8633, 0.2892, 0.8819, 0.2457, 0.918, 0.2457, 0.918, 0.2892, 0.8819, 0.3224, 0.9088, 0.2609, 0.9521, 0.2912, 0.1261, 0.3282, 0.09672, 0.3704, 0.1693, 0.3162, 0.1804, 0.3231, 0.432, 0.3134, 0.4297, 0.3009, 0.4091, 0.3271, 0.4192, 0.3097, 0.3645, 0.2935, 0.3647, 0.2982, 0.3502, 0.3141, 0.362, 0.3252, 0.3145, 0.3177, 0.3151, 0.3199, 0.2965, 0.3319, 0.3117, 0.3319, 0.4989, 0.3134, 0.4999, 0.3143, 0.478, 0.3324, 0.4816, 0.3351, 0.5778, 0.2996, 0.5879, 0.3209, 0.5529, 0.3214, 0.553, 0.316, 0.6381, 0.3017, 0.6489, 0.2972, 0.6338, 0.3108, 0.6357, 0.3284, 0.6963, 0.3226, 0.7028, 0.3207, 0.693, 0.3232, 0.693, 0.298, 0.313, 0.3064, 0.2777, 0.3199, 0.2965, 0.3177, 0.3151, 0.3016, 0.6918, 0.3346, 0.6796, 0.3232, 0.693, 0.3207, 0.693, 0.2865, 0.3361, 0.3263, 0.3527, 0.3141, 0.362, 0.2982, 0.3502, 0.3067, 0.7249, 0.3016, 0.6918, 0.3207, 0.693, 0.3226, 0.7028, 0.3305, 0.4092, 0.3319, 0.4416, 0.3231, 0.432, 0.3271, 0.4192, 0.3312, 0.5496, 0.3398, 0.5891, 0.3351, 0.5778, 0.3214, 0.553, 0.3049, 0.4296, 0.2892, 0.3962, 0.3009, 0.4091, 0.3134, 0.4297, 0.2895, 0.5993, 0.3075, 0.555, 0.3209, 0.5529, 0.2996, 0.5879, 0.339, 0.5055, 0.3077, 0.506, 0.3134, 0.4999, 0.3319, 0.4989, 0.3283, 0.6501, 0.2894, 0.6633, 0.3017, 0.6489, 0.316, 0.6381, 0.3149, 0.3764, 0.2759, 0.3649, 0.2935, 0.3647, 0.3097, 0.3645, 0.2768, 0.6338, 0.32, 0.6196, 0.3108, 0.6357, 0.2972, 0.6338, 0.2892, 0.3962, 0.3305, 0.4092, 0.3271, 0.4192, 0.3009, 0.4091, 0.3263, 0.3527, 0.3149, 0.3764, 0.3097, 0.3645, 0.3141, 0.362, 0.32, 0.6196, 0.3283, 0.6501, 0.316, 0.6381, 0.3108, 0.6357, 0.2759, 0.3649, 0.2865, 0.3361, 0.2982, 0.3502, 0.2935, 0.3647, 0.2894, 0.6633, 0.2768, 0.6338, 0.2972, 0.6338, 0.3017, 0.6489, 0.3064, 0.2777, 0.3462, 0.2939, 0.3319, 0.3117, 0.3199, 0.2965, 0.3384, 0.4754, 0.339, 0.5055, 0.3319, 0.4989, 0.3324, 0.4816, 0.3077, 0.506, 0.3082, 0.4715, 0.3143, 0.478, 0.3134, 0.4999, 0.3398, 0.5891, 0.2895, 0.5993, 0.2996, 0.5879, 0.3351, 0.5778, 0.6211, 0.08173, 0.6771, 0.0908, 0.6211, 0.09072, 0.4271, 0.1912, 0.4107, 0.1612, 0.4226, 0.16, 0.6211, 0.09656, 0.6771, 0.0908, 0.9302, 0.09117, 0.9302, 0.145, 0.6211, 0.145, 0.4199, 0.1307, 0.4107, 0.1612, 0.3704, 0.1693, 0.3282, 0.09672, 0.367, 0.05881, 0.3438, 0.9507, 0.3548, 0.9347, 0.3515, 0.9517, 0.6211, 0.4463, 0.6531, 0.4408, 0.9302, 0.4381, 0.9302, 0.4861, 0.6211, 0.4861, 0.3695, 0.9325, 0.3548, 0.9347, 0.3224, 0.9088, 0.356, 0.8412, 0.4166, 0.8552, 0.6211, 0.4394, 0.6531, 0.4408, 0.6211, 0.4412, 0.03176, 0.8765, 0.05284, 0.8442, 0.06693, 0.8412, 0.09498, 0.9002, 0.0235, 0.9029, 0.9302, 0.4077, 0.8627, 0.3982, 0.9302, 0.3977, 0.313, 0.7618, 0.3543, 0.7496, 0.356, 0.8412, 0.3115, 0.8293, 0.313, 0.7618, 0.3115, 0.8293, 0.276, 0.8206, 0.2786, 0.7684, 0.2892, 0.8819, 0.3115, 0.8293, 0.356, 0.8412, 0.3224, 0.9088, 0.2892, 0.8819, 0.2619, 0.8633, 0.276, 0.8206, 0.3115, 0.8293, 0.2912, 0.1261, 0.3162, 0.1804, 0.2755, 0.1884, 0.2637, 0.1457, 0.3151, 0.2447, 0.2785, 0.2364, 0.2755, 0.1884, 0.3162, 0.1804, 0.3151, 0.2447, 0.3162, 0.1804, 0.3704, 0.1693, 0.3577, 0.261, 0.07095, 0.4798, 0.09109, 0.4722, 0.08821, 0.5016, 0.07363, 0.4923, 0.08218, 0.5645, 0.08998, 0.5624, 0.1053, 0.5895, 0.07868, 0.5749, 0.08852, 0.4147, 0.1096, 0.4032, 0.09747, 0.424, 0.08974, 0.4214, 0.1104, 0.354, 0.1145, 0.3481, 0.1184, 0.3558, 0.1104, 0.354, 0.09709, 0.2996, 0.09823, 0.2981, 0.09844, 0.3004, 0.0973, 0.2998, 0.09644, 0.6374, 0.1078, 0.6346, 0.1044, 0.65, 0.09636, 0.6372, 0.08263, 0.6989, 0.08535, 0.6976, 0.08537, 0.7065, 0.08181, 0.6995, 0.1219, 0.3044, 0.08726, 0.312, 0.0973, 0.2998, 0.09844, 0.3004, 0.09002, 0.6184, 0.1368, 0.6378, 0.1078, 0.6346, 0.09644, 0.6374, 0.1023, 0.37, 0.09142, 0.3449, 0.1104, 0.354, 0.1104, 0.354, 0.06104, 0.547, 0.1081, 0.5592, 0.08998, 0.5624, 0.08218, 0.5645, 0.1337, 0.3321, 0.1436, 0.3557, 0.1184, 0.3558, 0.1145, 0.3481, 0.07582, 0.5929, 0.06104, 0.547, 0.08218, 0.5645, 0.07868, 0.5749, 0.09142, 0.3449, 0.1337, 0.3321, 0.1145, 0.3481, 0.1104, 0.354, 0.07936, 0.6535, 0.09002, 0.6184, 0.09644, 0.6374, 0.09636, 0.6372, 0.1081, 0.5592, 0.121, 0.6042, 0.1053, 0.5895, 0.08998, 0.5624, 0.1368, 0.6378, 0.1242, 0.6643, 0.1044, 0.65, 0.1078, 0.6346, 0.06075, 0.465, 0.1026, 0.4636, 0.09109, 0.4722, 0.07095, 0.4798, 0.121, 0.6042, 0.07582, 0.5929, 0.07868, 0.5749, 0.1053, 0.5895, 0.1071, 0.7282, 0.06333, 0.7205, 0.08181, 0.6995, 0.08537, 0.7065, 0.1436, 0.3557, 0.1023, 0.37, 0.1104, 0.354, 0.1184, 0.3558, 0.08726, 0.312, 0.08005, 0.2863, 0.09709, 0.2996, 0.0973, 0.2998, 0.1022, 0.5122, 0.05409, 0.5078, 0.07363, 0.4923, 0.08821, 0.5016, 0.1164, 0.2734, 0.1219, 0.3044, 0.09844, 0.3004, 0.09823, 0.2981, 0.07019, 0.6784, 0.1111, 0.6945, 0.08535, 0.6976, 0.08263, 0.6989, 0.06968, 0.4371, 0.08656, 0.3997, 0.08852, 0.4147, 0.08974, 0.4214, 0.08656, 0.3997, 0.1261, 0.3885, 0.1096, 0.4032, 0.08852, 0.4147, 0.06333, 0.7205, 0.07019, 0.6784, 0.08263, 0.6989, 0.08181, 0.6995])
me_cube.materials.append(mat_material_008)
me_cube.materials.append(mat_material_007)
me_cube.update()

# ---- objects
ob_cube_col = bpy.data.objects.new('Cube-col', me_cube)

# ---- transforms, parenting, visibility, modifiers, constraints
ob_cube_col.location = (-14.58, -0.3069, 4.663)
ob_cube_col.rotation_euler = (-0.0109, 0.07597, -0.01047)

# ---- collection membership
scene.collection.objects.link(ob_cube_col)

# ---- scene / render settings (as saved in the file)
scene.frame_start = 1; scene.frame_end = 250; scene.frame_set(38)
scene.render.engine = 'CYCLES'
scene.render.fps = 30
scene.cycles.use_denoising = False
scene.cycles.samples = 994
scene.cycles.sampling_pattern = 'TABULATED_SOBOL'
scene.cycles.use_adaptive_sampling = False
scene.eevee.ray_tracing_options.trace_max_roughness = 0.0
bpy.context.view_layer.update()

# ---- added for rendering (the .blend has no active camera): camera
cam_auto = bpy.data.cameras.new('AutoCamera')
cam_auto.lens = 50.0
cam_auto.sensor_width = 36.0
cam_auto.clip_end = 1000.0
ob_auto_camera = bpy.data.objects.new('AutoCamera', cam_auto)
scene.collection.objects.link(ob_auto_camera)
ob_auto_camera.location = (-1.72228, -15.7703, 15.0179)
ob_auto_camera.rotation_euler = (1.09748, -7.21219e-08, 0.694738)
scene.camera = ob_auto_camera
bpy.context.view_layer.update()
